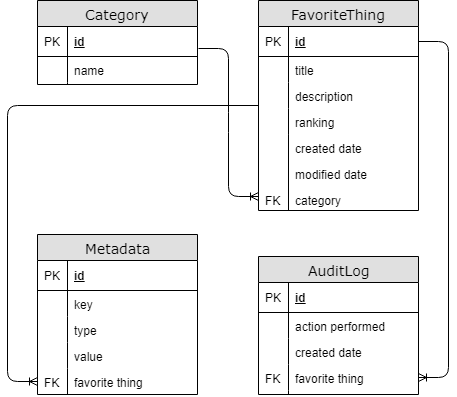

The diagram above was exported from draw.io. Its source (the exported page's mxGraphModel, read from the mxfile embedded in the PNG):
<mxGraphModel dx="1422" dy="747" grid="1" gridSize="10" guides="1" tooltips="1" connect="1" arrows="1" fold="1" page="1" pageScale="1" pageWidth="1100" pageHeight="850" background="#ffffff" math="0" shadow="0">
  <root>
    <mxCell id="0" />
    <mxCell id="1" parent="0" />
    <mxCell id="2e49270ec7c68f3f-8" value="FavoriteThing" style="swimlane;html=1;fontStyle=0;childLayout=stackLayout;horizontal=1;startSize=26;fillColor=#e0e0e0;horizontalStack=0;resizeParent=1;resizeLast=0;collapsible=1;marginBottom=0;swimlaneFillColor=#ffffff;align=center;rounded=0;shadow=0;comic=0;labelBackgroundColor=none;strokeColor=#000000;strokeWidth=1;fontFamily=Verdana;fontSize=14;fontColor=#000000;swimlaneLine=1;" parent="1" vertex="1">
      <mxGeometry x="570" y="154" width="160" height="210" as="geometry" />
    </mxCell>
    <mxCell id="2e49270ec7c68f3f-9" value="id" style="shape=partialRectangle;top=0;left=0;right=0;bottom=1;html=1;align=left;verticalAlign=middle;fillColor=none;spacingLeft=34;spacingRight=4;whiteSpace=wrap;overflow=hidden;rotatable=0;points=[[0,0.5],[1,0.5]];portConstraint=eastwest;dropTarget=0;fontStyle=5;" parent="2e49270ec7c68f3f-8" vertex="1">
      <mxGeometry y="26" width="160" height="30" as="geometry" />
    </mxCell>
    <mxCell id="2e49270ec7c68f3f-10" value="PK" style="shape=partialRectangle;top=0;left=0;bottom=0;html=1;fillColor=none;align=left;verticalAlign=middle;spacingLeft=4;spacingRight=4;whiteSpace=wrap;overflow=hidden;rotatable=0;points=[];portConstraint=eastwest;part=1;" parent="2e49270ec7c68f3f-9" vertex="1" connectable="0">
      <mxGeometry width="30" height="30" as="geometry" />
    </mxCell>
    <mxCell id="2e49270ec7c68f3f-11" value="title" style="shape=partialRectangle;top=0;left=0;right=0;bottom=0;html=1;align=left;verticalAlign=top;fillColor=none;spacingLeft=34;spacingRight=4;whiteSpace=wrap;overflow=hidden;rotatable=0;points=[[0,0.5],[1,0.5]];portConstraint=eastwest;dropTarget=0;" parent="2e49270ec7c68f3f-8" vertex="1">
      <mxGeometry y="56" width="160" height="26" as="geometry" />
    </mxCell>
    <mxCell id="2e49270ec7c68f3f-12" value="" style="shape=partialRectangle;top=0;left=0;bottom=0;html=1;fillColor=none;align=left;verticalAlign=top;spacingLeft=4;spacingRight=4;whiteSpace=wrap;overflow=hidden;rotatable=0;points=[];portConstraint=eastwest;part=1;" parent="2e49270ec7c68f3f-11" vertex="1" connectable="0">
      <mxGeometry width="30" height="26" as="geometry" />
    </mxCell>
    <mxCell id="2e49270ec7c68f3f-13" value="description" style="shape=partialRectangle;top=0;left=0;right=0;bottom=0;html=1;align=left;verticalAlign=top;fillColor=none;spacingLeft=34;spacingRight=4;whiteSpace=wrap;overflow=hidden;rotatable=0;points=[[0,0.5],[1,0.5]];portConstraint=eastwest;dropTarget=0;" parent="2e49270ec7c68f3f-8" vertex="1">
      <mxGeometry y="82" width="160" height="26" as="geometry" />
    </mxCell>
    <mxCell id="2e49270ec7c68f3f-14" value="" style="shape=partialRectangle;top=0;left=0;bottom=0;html=1;fillColor=none;align=left;verticalAlign=top;spacingLeft=4;spacingRight=4;whiteSpace=wrap;overflow=hidden;rotatable=0;points=[];portConstraint=eastwest;part=1;" parent="2e49270ec7c68f3f-13" vertex="1" connectable="0">
      <mxGeometry width="30" height="26" as="geometry" />
    </mxCell>
    <mxCell id="2e49270ec7c68f3f-15" value="ranking" style="shape=partialRectangle;top=0;left=0;right=0;bottom=0;html=1;align=left;verticalAlign=top;fillColor=none;spacingLeft=34;spacingRight=4;whiteSpace=wrap;overflow=hidden;rotatable=0;points=[[0,0.5],[1,0.5]];portConstraint=eastwest;dropTarget=0;" parent="2e49270ec7c68f3f-8" vertex="1">
      <mxGeometry y="108" width="160" height="26" as="geometry" />
    </mxCell>
    <mxCell id="2e49270ec7c68f3f-16" value="" style="shape=partialRectangle;top=0;left=0;bottom=0;html=1;fillColor=none;align=left;verticalAlign=top;spacingLeft=4;spacingRight=4;whiteSpace=wrap;overflow=hidden;rotatable=0;points=[];portConstraint=eastwest;part=1;" parent="2e49270ec7c68f3f-15" vertex="1" connectable="0">
      <mxGeometry width="30" height="26" as="geometry" />
    </mxCell>
    <mxCell id="2e49270ec7c68f3f-17" value="" style="shape=partialRectangle;top=0;left=0;right=0;bottom=0;html=1;align=left;verticalAlign=top;fillColor=none;spacingLeft=34;spacingRight=4;whiteSpace=wrap;overflow=hidden;rotatable=0;points=[[0,0.5],[1,0.5]];portConstraint=eastwest;dropTarget=0;" parent="2e49270ec7c68f3f-8" vertex="1">
      <mxGeometry y="134" width="160" height="76" as="geometry" />
    </mxCell>
    <mxCell id="2e49270ec7c68f3f-18" value="" style="shape=partialRectangle;top=0;left=0;bottom=0;html=1;fillColor=none;align=left;verticalAlign=top;spacingLeft=4;spacingRight=4;whiteSpace=wrap;overflow=hidden;rotatable=0;points=[];portConstraint=eastwest;part=1;" parent="2e49270ec7c68f3f-17" vertex="1" connectable="0">
      <mxGeometry width="30" height="76" as="geometry" />
    </mxCell>
    <mxCell id="2e49270ec7c68f3f-19" value="AuditLog" style="swimlane;html=1;fontStyle=0;childLayout=stackLayout;horizontal=1;startSize=26;fillColor=#e0e0e0;horizontalStack=0;resizeParent=1;resizeLast=0;collapsible=1;marginBottom=0;swimlaneFillColor=#ffffff;align=center;rounded=0;shadow=0;comic=0;labelBackgroundColor=none;strokeColor=#000000;strokeWidth=1;fontFamily=Verdana;fontSize=14;fontColor=#000000;" parent="1" vertex="1">
      <mxGeometry x="570" y="410" width="160" height="138" as="geometry" />
    </mxCell>
    <mxCell id="2e49270ec7c68f3f-20" value="id" style="shape=partialRectangle;top=0;left=0;right=0;bottom=1;html=1;align=left;verticalAlign=middle;fillColor=none;spacingLeft=34;spacingRight=4;whiteSpace=wrap;overflow=hidden;rotatable=0;points=[[0,0.5],[1,0.5]];portConstraint=eastwest;dropTarget=0;fontStyle=5;" parent="2e49270ec7c68f3f-19" vertex="1">
      <mxGeometry y="26" width="160" height="30" as="geometry" />
    </mxCell>
    <mxCell id="2e49270ec7c68f3f-21" value="PK" style="shape=partialRectangle;top=0;left=0;bottom=0;html=1;fillColor=none;align=left;verticalAlign=middle;spacingLeft=4;spacingRight=4;whiteSpace=wrap;overflow=hidden;rotatable=0;points=[];portConstraint=eastwest;part=1;" parent="2e49270ec7c68f3f-20" vertex="1" connectable="0">
      <mxGeometry width="30" height="30" as="geometry" />
    </mxCell>
    <mxCell id="2e49270ec7c68f3f-22" value="action performed" style="shape=partialRectangle;top=0;left=0;right=0;bottom=0;html=1;align=left;verticalAlign=top;fillColor=none;spacingLeft=34;spacingRight=4;whiteSpace=wrap;overflow=hidden;rotatable=0;points=[[0,0.5],[1,0.5]];portConstraint=eastwest;dropTarget=0;" parent="2e49270ec7c68f3f-19" vertex="1">
      <mxGeometry y="56" width="160" height="26" as="geometry" />
    </mxCell>
    <mxCell id="2e49270ec7c68f3f-23" value="" style="shape=partialRectangle;top=0;left=0;bottom=0;html=1;fillColor=none;align=left;verticalAlign=top;spacingLeft=4;spacingRight=4;whiteSpace=wrap;overflow=hidden;rotatable=0;points=[];portConstraint=eastwest;part=1;" parent="2e49270ec7c68f3f-22" vertex="1" connectable="0">
      <mxGeometry width="30" height="26" as="geometry" />
    </mxCell>
    <mxCell id="2e49270ec7c68f3f-24" value="created date" style="shape=partialRectangle;top=0;left=0;right=0;bottom=0;html=1;align=left;verticalAlign=top;fillColor=none;spacingLeft=34;spacingRight=4;whiteSpace=wrap;overflow=hidden;rotatable=0;points=[[0,0.5],[1,0.5]];portConstraint=eastwest;dropTarget=0;" parent="2e49270ec7c68f3f-19" vertex="1">
      <mxGeometry y="82" width="160" height="26" as="geometry" />
    </mxCell>
    <mxCell id="2e49270ec7c68f3f-25" value="" style="shape=partialRectangle;top=0;left=0;bottom=0;html=1;fillColor=none;align=left;verticalAlign=top;spacingLeft=4;spacingRight=4;whiteSpace=wrap;overflow=hidden;rotatable=0;points=[];portConstraint=eastwest;part=1;" parent="2e49270ec7c68f3f-24" vertex="1" connectable="0">
      <mxGeometry width="30" height="26" as="geometry" />
    </mxCell>
    <mxCell id="2e49270ec7c68f3f-26" value="favorite thing" style="shape=partialRectangle;top=0;left=0;right=0;bottom=0;html=1;align=left;verticalAlign=top;fillColor=none;spacingLeft=34;spacingRight=4;whiteSpace=wrap;overflow=hidden;rotatable=0;points=[[0,0.5],[1,0.5]];portConstraint=eastwest;dropTarget=0;" parent="2e49270ec7c68f3f-19" vertex="1">
      <mxGeometry y="108" width="160" height="26" as="geometry" />
    </mxCell>
    <mxCell id="2e49270ec7c68f3f-27" value="FK" style="shape=partialRectangle;top=0;left=0;bottom=0;html=1;fillColor=none;align=left;verticalAlign=top;spacingLeft=4;spacingRight=4;whiteSpace=wrap;overflow=hidden;rotatable=0;points=[];portConstraint=eastwest;part=1;" parent="2e49270ec7c68f3f-26" vertex="1" connectable="0">
      <mxGeometry width="30" height="26" as="geometry" />
    </mxCell>
    <mxCell id="2e49270ec7c68f3f-28" value="" style="shape=partialRectangle;top=0;left=0;right=0;bottom=0;html=1;align=left;verticalAlign=top;fillColor=none;spacingLeft=34;spacingRight=4;whiteSpace=wrap;overflow=hidden;rotatable=0;points=[[0,0.5],[1,0.5]];portConstraint=eastwest;dropTarget=0;" parent="2e49270ec7c68f3f-19" vertex="1">
      <mxGeometry y="134" width="160" height="4" as="geometry" />
    </mxCell>
    <mxCell id="2e49270ec7c68f3f-29" value="" style="shape=partialRectangle;top=0;left=0;bottom=0;html=1;fillColor=none;align=left;verticalAlign=top;spacingLeft=4;spacingRight=4;whiteSpace=wrap;overflow=hidden;rotatable=0;points=[];portConstraint=eastwest;part=1;" parent="2e49270ec7c68f3f-28" vertex="1" connectable="0">
      <mxGeometry width="30" height="4" as="geometry" />
    </mxCell>
    <mxCell id="2e49270ec7c68f3f-80" value="Metadata" style="swimlane;html=1;fontStyle=0;childLayout=stackLayout;horizontal=1;startSize=26;fillColor=#e0e0e0;horizontalStack=0;resizeParent=1;resizeLast=0;collapsible=1;marginBottom=0;swimlaneFillColor=#ffffff;align=center;rounded=0;shadow=0;comic=0;labelBackgroundColor=none;strokeColor=#000000;strokeWidth=1;fontFamily=Verdana;fontSize=14;fontColor=#000000;" parent="1" vertex="1">
      <mxGeometry x="349" y="388" width="160" height="160" as="geometry" />
    </mxCell>
    <mxCell id="2e49270ec7c68f3f-81" value="id" style="shape=partialRectangle;top=0;left=0;right=0;bottom=1;html=1;align=left;verticalAlign=middle;fillColor=none;spacingLeft=34;spacingRight=4;whiteSpace=wrap;overflow=hidden;rotatable=0;points=[[0,0.5],[1,0.5]];portConstraint=eastwest;dropTarget=0;fontStyle=5;" parent="2e49270ec7c68f3f-80" vertex="1">
      <mxGeometry y="26" width="160" height="30" as="geometry" />
    </mxCell>
    <mxCell id="2e49270ec7c68f3f-82" value="PK" style="shape=partialRectangle;top=0;left=0;bottom=0;html=1;fillColor=none;align=left;verticalAlign=middle;spacingLeft=4;spacingRight=4;whiteSpace=wrap;overflow=hidden;rotatable=0;points=[];portConstraint=eastwest;part=1;" parent="2e49270ec7c68f3f-81" vertex="1" connectable="0">
      <mxGeometry width="30" height="30" as="geometry" />
    </mxCell>
    <mxCell id="2e49270ec7c68f3f-83" value="key" style="shape=partialRectangle;top=0;left=0;right=0;bottom=0;html=1;align=left;verticalAlign=top;fillColor=none;spacingLeft=34;spacingRight=4;whiteSpace=wrap;overflow=hidden;rotatable=0;points=[[0,0.5],[1,0.5]];portConstraint=eastwest;dropTarget=0;" parent="2e49270ec7c68f3f-80" vertex="1">
      <mxGeometry y="56" width="160" height="26" as="geometry" />
    </mxCell>
    <mxCell id="2e49270ec7c68f3f-84" value="" style="shape=partialRectangle;top=0;left=0;bottom=0;html=1;fillColor=none;align=left;verticalAlign=top;spacingLeft=4;spacingRight=4;whiteSpace=wrap;overflow=hidden;rotatable=0;points=[];portConstraint=eastwest;part=1;" parent="2e49270ec7c68f3f-83" vertex="1" connectable="0">
      <mxGeometry width="30" height="26" as="geometry" />
    </mxCell>
    <mxCell id="2e49270ec7c68f3f-85" value="type" style="shape=partialRectangle;top=0;left=0;right=0;bottom=0;html=1;align=left;verticalAlign=top;fillColor=none;spacingLeft=34;spacingRight=4;whiteSpace=wrap;overflow=hidden;rotatable=0;points=[[0,0.5],[1,0.5]];portConstraint=eastwest;dropTarget=0;" parent="2e49270ec7c68f3f-80" vertex="1">
      <mxGeometry y="82" width="160" height="26" as="geometry" />
    </mxCell>
    <mxCell id="2e49270ec7c68f3f-86" value="" style="shape=partialRectangle;top=0;left=0;bottom=0;html=1;fillColor=none;align=left;verticalAlign=top;spacingLeft=4;spacingRight=4;whiteSpace=wrap;overflow=hidden;rotatable=0;points=[];portConstraint=eastwest;part=1;" parent="2e49270ec7c68f3f-85" vertex="1" connectable="0">
      <mxGeometry width="30" height="26" as="geometry" />
    </mxCell>
    <mxCell id="2e49270ec7c68f3f-87" value="value" style="shape=partialRectangle;top=0;left=0;right=0;bottom=0;html=1;align=left;verticalAlign=top;fillColor=none;spacingLeft=34;spacingRight=4;whiteSpace=wrap;overflow=hidden;rotatable=0;points=[[0,0.5],[1,0.5]];portConstraint=eastwest;dropTarget=0;" parent="2e49270ec7c68f3f-80" vertex="1">
      <mxGeometry y="108" width="160" height="26" as="geometry" />
    </mxCell>
    <mxCell id="2e49270ec7c68f3f-88" value="" style="shape=partialRectangle;top=0;left=0;bottom=0;html=1;fillColor=none;align=left;verticalAlign=top;spacingLeft=4;spacingRight=4;whiteSpace=wrap;overflow=hidden;rotatable=0;points=[];portConstraint=eastwest;part=1;" parent="2e49270ec7c68f3f-87" vertex="1" connectable="0">
      <mxGeometry width="30" height="26" as="geometry" />
    </mxCell>
    <mxCell id="P4Mb0bLfhvy53NXC5mgF-18" value="favorite thing" style="shape=partialRectangle;top=0;left=0;right=0;bottom=0;html=1;align=left;verticalAlign=top;fillColor=none;spacingLeft=34;spacingRight=4;whiteSpace=wrap;overflow=hidden;rotatable=0;points=[[0,0.5],[1,0.5]];portConstraint=eastwest;dropTarget=0;" vertex="1" parent="2e49270ec7c68f3f-80">
      <mxGeometry y="134" width="160" height="26" as="geometry" />
    </mxCell>
    <mxCell id="P4Mb0bLfhvy53NXC5mgF-19" value="FK" style="shape=partialRectangle;top=0;left=0;bottom=0;html=1;fillColor=none;align=left;verticalAlign=top;spacingLeft=4;spacingRight=4;whiteSpace=wrap;overflow=hidden;rotatable=0;points=[];portConstraint=eastwest;part=1;" vertex="1" connectable="0" parent="P4Mb0bLfhvy53NXC5mgF-18">
      <mxGeometry width="30" height="26" as="geometry" />
    </mxCell>
    <mxCell id="2e49270ec7c68f3f-89" value="" style="shape=partialRectangle;top=0;left=0;right=0;bottom=0;html=1;align=left;verticalAlign=top;fillColor=none;spacingLeft=34;spacingRight=4;whiteSpace=wrap;overflow=hidden;rotatable=0;points=[[0,0.5],[1,0.5]];portConstraint=eastwest;dropTarget=0;" parent="2e49270ec7c68f3f-80" vertex="1">
      <mxGeometry y="160" width="160" as="geometry" />
    </mxCell>
    <mxCell id="2e49270ec7c68f3f-90" value="" style="shape=partialRectangle;top=0;left=0;bottom=0;html=1;fillColor=none;align=left;verticalAlign=top;spacingLeft=4;spacingRight=4;whiteSpace=wrap;overflow=hidden;rotatable=0;points=[];portConstraint=eastwest;part=1;" parent="2e49270ec7c68f3f-89" vertex="1" connectable="0">
      <mxGeometry width="30" as="geometry" />
    </mxCell>
    <mxCell id="P4Mb0bLfhvy53NXC5mgF-1" value="Category" style="swimlane;html=1;fontStyle=0;childLayout=stackLayout;horizontal=1;startSize=26;fillColor=#e0e0e0;horizontalStack=0;resizeParent=1;resizeLast=0;collapsible=1;marginBottom=0;swimlaneFillColor=#ffffff;align=center;rounded=0;shadow=0;comic=0;labelBackgroundColor=none;strokeColor=#000000;strokeWidth=1;fontFamily=Verdana;fontSize=14;fontColor=#000000;swimlaneLine=1;" vertex="1" parent="1">
      <mxGeometry x="349" y="154" width="160" height="84" as="geometry" />
    </mxCell>
    <mxCell id="P4Mb0bLfhvy53NXC5mgF-2" value="id" style="shape=partialRectangle;top=0;left=0;right=0;bottom=1;html=1;align=left;verticalAlign=middle;fillColor=none;spacingLeft=34;spacingRight=4;whiteSpace=wrap;overflow=hidden;rotatable=0;points=[[0,0.5],[1,0.5]];portConstraint=eastwest;dropTarget=0;fontStyle=5;" vertex="1" parent="P4Mb0bLfhvy53NXC5mgF-1">
      <mxGeometry y="26" width="160" height="30" as="geometry" />
    </mxCell>
    <mxCell id="P4Mb0bLfhvy53NXC5mgF-3" value="PK" style="shape=partialRectangle;top=0;left=0;bottom=0;html=1;fillColor=none;align=left;verticalAlign=middle;spacingLeft=4;spacingRight=4;whiteSpace=wrap;overflow=hidden;rotatable=0;points=[];portConstraint=eastwest;part=1;" vertex="1" connectable="0" parent="P4Mb0bLfhvy53NXC5mgF-2">
      <mxGeometry width="30" height="30" as="geometry" />
    </mxCell>
    <mxCell id="P4Mb0bLfhvy53NXC5mgF-4" value="name" style="shape=partialRectangle;top=0;left=0;right=0;bottom=0;html=1;align=left;verticalAlign=top;fillColor=none;spacingLeft=34;spacingRight=4;whiteSpace=wrap;overflow=hidden;rotatable=0;points=[[0,0.5],[1,0.5]];portConstraint=eastwest;dropTarget=0;" vertex="1" parent="P4Mb0bLfhvy53NXC5mgF-1">
      <mxGeometry y="56" width="160" height="26" as="geometry" />
    </mxCell>
    <mxCell id="P4Mb0bLfhvy53NXC5mgF-5" value="" style="shape=partialRectangle;top=0;left=0;bottom=0;html=1;fillColor=none;align=left;verticalAlign=top;spacingLeft=4;spacingRight=4;whiteSpace=wrap;overflow=hidden;rotatable=0;points=[];portConstraint=eastwest;part=1;" vertex="1" connectable="0" parent="P4Mb0bLfhvy53NXC5mgF-4">
      <mxGeometry width="30" height="26" as="geometry" />
    </mxCell>
    <mxCell id="P4Mb0bLfhvy53NXC5mgF-10" value="" style="shape=partialRectangle;top=0;left=0;right=0;bottom=0;html=1;align=left;verticalAlign=top;fillColor=none;spacingLeft=34;spacingRight=4;whiteSpace=wrap;overflow=hidden;rotatable=0;points=[[0,0.5],[1,0.5]];portConstraint=eastwest;dropTarget=0;" vertex="1" parent="P4Mb0bLfhvy53NXC5mgF-1">
      <mxGeometry y="82" width="160" height="2" as="geometry" />
    </mxCell>
    <mxCell id="P4Mb0bLfhvy53NXC5mgF-11" value="" style="shape=partialRectangle;top=0;left=0;bottom=0;html=1;fillColor=none;align=left;verticalAlign=top;spacingLeft=4;spacingRight=4;whiteSpace=wrap;overflow=hidden;rotatable=0;points=[];portConstraint=eastwest;part=1;" vertex="1" connectable="0" parent="P4Mb0bLfhvy53NXC5mgF-10">
      <mxGeometry width="30" height="2" as="geometry" />
    </mxCell>
    <mxCell id="P4Mb0bLfhvy53NXC5mgF-12" value="created date" style="shape=partialRectangle;top=0;left=0;right=0;bottom=0;html=1;align=left;verticalAlign=top;fillColor=none;spacingLeft=34;spacingRight=4;whiteSpace=wrap;overflow=hidden;rotatable=0;points=[[0,0.5],[1,0.5]];portConstraint=eastwest;dropTarget=0;" vertex="1" parent="1">
      <mxGeometry x="570" y="288" width="160" height="26" as="geometry" />
    </mxCell>
    <mxCell id="P4Mb0bLfhvy53NXC5mgF-13" value="" style="shape=partialRectangle;top=0;left=0;bottom=0;html=1;fillColor=none;align=left;verticalAlign=top;spacingLeft=4;spacingRight=4;whiteSpace=wrap;overflow=hidden;rotatable=0;points=[];portConstraint=eastwest;part=1;" vertex="1" connectable="0" parent="P4Mb0bLfhvy53NXC5mgF-12">
      <mxGeometry width="30" height="26" as="geometry" />
    </mxCell>
    <mxCell id="P4Mb0bLfhvy53NXC5mgF-14" value="modified date" style="shape=partialRectangle;top=0;left=0;right=0;bottom=0;html=1;align=left;verticalAlign=top;fillColor=none;spacingLeft=34;spacingRight=4;whiteSpace=wrap;overflow=hidden;rotatable=0;points=[[0,0.5],[1,0.5]];portConstraint=eastwest;dropTarget=0;" vertex="1" parent="1">
      <mxGeometry x="570" y="314" width="160" height="26" as="geometry" />
    </mxCell>
    <mxCell id="P4Mb0bLfhvy53NXC5mgF-15" value="" style="shape=partialRectangle;top=0;left=0;bottom=0;html=1;fillColor=none;align=left;verticalAlign=top;spacingLeft=4;spacingRight=4;whiteSpace=wrap;overflow=hidden;rotatable=0;points=[];portConstraint=eastwest;part=1;" vertex="1" connectable="0" parent="P4Mb0bLfhvy53NXC5mgF-14">
      <mxGeometry width="30" height="26" as="geometry" />
    </mxCell>
    <mxCell id="P4Mb0bLfhvy53NXC5mgF-16" value="category" style="shape=partialRectangle;top=0;left=0;right=0;bottom=0;html=1;align=left;verticalAlign=top;fillColor=none;spacingLeft=34;spacingRight=4;whiteSpace=wrap;overflow=hidden;rotatable=0;points=[[0,0.5],[1,0.5]];portConstraint=eastwest;dropTarget=0;" vertex="1" parent="1">
      <mxGeometry x="570" y="340" width="160" height="20" as="geometry" />
    </mxCell>
    <mxCell id="P4Mb0bLfhvy53NXC5mgF-17" value="FK" style="shape=partialRectangle;top=0;left=0;bottom=0;html=1;fillColor=none;align=left;verticalAlign=top;spacingLeft=4;spacingRight=4;whiteSpace=wrap;overflow=hidden;rotatable=0;points=[];portConstraint=eastwest;part=1;" vertex="1" connectable="0" parent="P4Mb0bLfhvy53NXC5mgF-16">
      <mxGeometry width="30" height="20" as="geometry" />
    </mxCell>
    <mxCell id="P4Mb0bLfhvy53NXC5mgF-37" value="" style="edgeStyle=entityRelationEdgeStyle;fontSize=12;html=1;endArrow=ERoneToMany;exitX=1;exitY=0.5;exitDx=0;exitDy=0;" edge="1" parent="1" source="2e49270ec7c68f3f-9" target="2e49270ec7c68f3f-26">
      <mxGeometry width="100" height="100" relative="1" as="geometry">
        <mxPoint x="30" y="670" as="sourcePoint" />
        <mxPoint x="130" y="570" as="targetPoint" />
      </mxGeometry>
    </mxCell>
    <mxCell id="P4Mb0bLfhvy53NXC5mgF-38" value="" style="edgeStyle=entityRelationEdgeStyle;fontSize=12;html=1;endArrow=ERoneToMany;entryX=0;entryY=0.5;entryDx=0;entryDy=0;" edge="1" parent="1" source="2e49270ec7c68f3f-8" target="P4Mb0bLfhvy53NXC5mgF-18">
      <mxGeometry width="100" height="100" relative="1" as="geometry">
        <mxPoint x="540" y="195" as="sourcePoint" />
        <mxPoint x="310" y="535" as="targetPoint" />
      </mxGeometry>
    </mxCell>
    <mxCell id="P4Mb0bLfhvy53NXC5mgF-39" value="" style="edgeStyle=entityRelationEdgeStyle;fontSize=12;html=1;endArrow=ERoneToMany;exitX=1.006;exitY=0.733;exitDx=0;exitDy=0;exitPerimeter=0;" edge="1" parent="1" source="P4Mb0bLfhvy53NXC5mgF-2" target="P4Mb0bLfhvy53NXC5mgF-16">
      <mxGeometry width="100" height="100" relative="1" as="geometry">
        <mxPoint x="300" y="670" as="sourcePoint" />
        <mxPoint x="580" y="350" as="targetPoint" />
      </mxGeometry>
    </mxCell>
  </root>
</mxGraphModel>